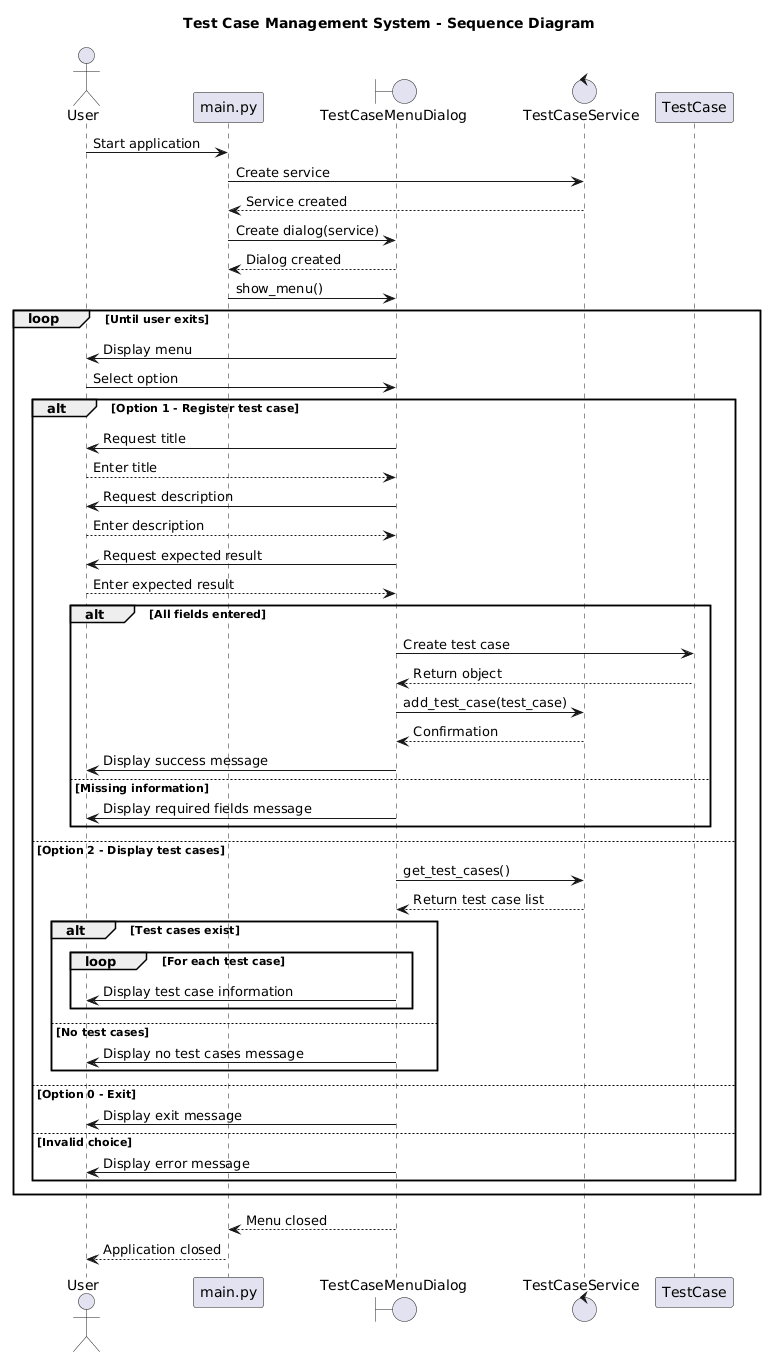

The diagram above was rendered by PlantUML. Its source (embedded in the PNG):
@startuml
title Test Case Management System - Sequence Diagram

actor User
participant "main.py" as Main
boundary TestCaseMenuDialog
control TestCaseService
participant TestCase

User -> Main: Start application

Main -> TestCaseService: Create service
TestCaseService --> Main: Service created

Main -> TestCaseMenuDialog: Create dialog(service)
TestCaseMenuDialog --> Main: Dialog created

Main -> TestCaseMenuDialog: show_menu()

loop Until user exits

    TestCaseMenuDialog -> User: Display menu
    User -> TestCaseMenuDialog: Select option

    alt Option 1 - Register test case

        TestCaseMenuDialog -> User: Request title
        User --> TestCaseMenuDialog: Enter title

        TestCaseMenuDialog -> User: Request description
        User --> TestCaseMenuDialog: Enter description

        TestCaseMenuDialog -> User: Request expected result
        User --> TestCaseMenuDialog: Enter expected result

        alt All fields entered

            TestCaseMenuDialog -> TestCase: Create test case
            TestCase --> TestCaseMenuDialog: Return object

            TestCaseMenuDialog -> TestCaseService: add_test_case(test_case)
            TestCaseService --> TestCaseMenuDialog: Confirmation

            TestCaseMenuDialog -> User: Display success message

        else Missing information

            TestCaseMenuDialog -> User: Display required fields message

        end

    else Option 2 - Display test cases

        TestCaseMenuDialog -> TestCaseService: get_test_cases()
        TestCaseService --> TestCaseMenuDialog: Return test case list

        alt Test cases exist

            loop For each test case
                TestCaseMenuDialog -> User: Display test case information
            end

        else No test cases

            TestCaseMenuDialog -> User: Display no test cases message

        end

    else Option 0 - Exit

        TestCaseMenuDialog -> User: Display exit message

    else Invalid choice

        TestCaseMenuDialog -> User: Display error message

    end

end

TestCaseMenuDialog --> Main: Menu closed
Main --> User: Application closed
@enduml